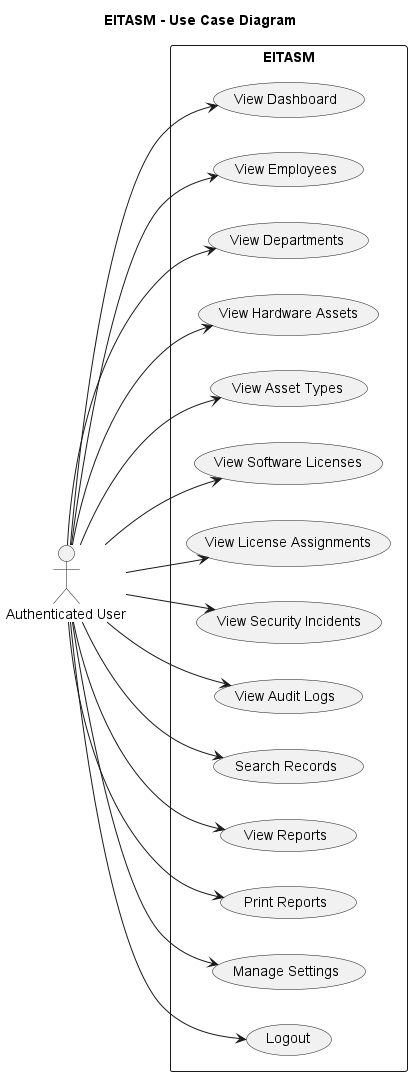

The diagram above was rendered by PlantUML. Its source (embedded in the PNG):
@startuml

left to right direction
skinparam packageStyle rectangle

title EITASM - Use Case Diagram

actor "Authenticated User" as User

rectangle "EITASM" {

    usecase "View Dashboard" as UC1

    usecase "View Employees" as UC2
    usecase "View Departments" as UC3

    usecase "View Hardware Assets" as UC4
    usecase "View Asset Types" as UC5

    usecase "View Software Licenses" as UC6
    usecase "View License Assignments" as UC7

    usecase "View Security Incidents" as UC8
    usecase "View Audit Logs" as UC9

    usecase "Search Records" as UC10

    usecase "View Reports" as UC11
    usecase "Print Reports" as UC12

    usecase "Manage Settings" as UC13

    usecase "Logout" as UC14
}

User --> UC1
User --> UC2
User --> UC3
User --> UC4
User --> UC5
User --> UC6
User --> UC7
User --> UC8
User --> UC9
User --> UC10
User --> UC11
User --> UC12
User --> UC13
User --> UC14


@enduml